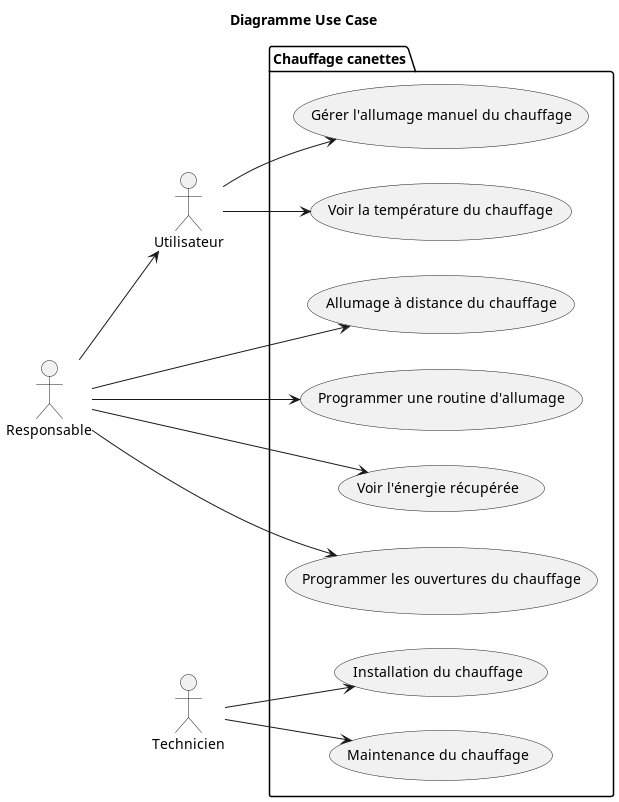

The diagram above was rendered by PlantUML. Its source (embedded in the PNG):
@startuml

title Diagramme Use Case
left to right direction

actor Utilisateur
actor Responsable
actor Technicien

package "Chauffage canettes" {
    usecase (Gérer l'allumage manuel du chauffage) as manuel
    usecase (Allumage à distance du chauffage) as distance
    usecase (Programmer une routine d'allumage) as prog_routine
    usecase (Voir la température du chauffage) as voir_temp
    usecase (Voir l'énergie récupérée) as voir_energ
    usecase (Programmer les ouvertures du chauffage) as gerer_ouvertures
    usecase (Installation du chauffage) as installation
    usecase (Maintenance du chauffage) as maintenance
}

Utilisateur --> manuel
Utilisateur --> voir_temp

Responsable --> Utilisateur
Responsable --> gerer_ouvertures
Responsable --> distance
Responsable --> prog_routine
Responsable --> voir_energ

Technicien --> installation
Technicien --> maintenance


@enduml